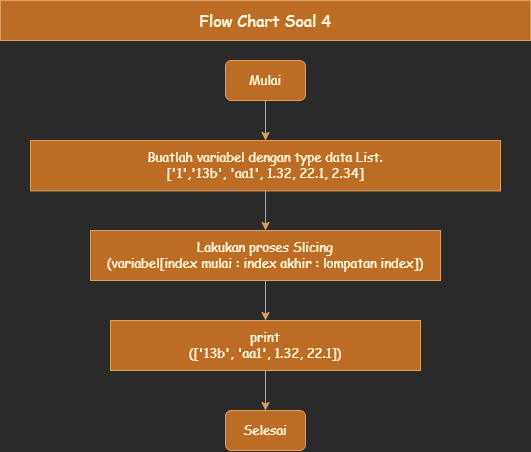

The diagram above was exported from draw.io. Its source (the exported page's mxGraphModel, read from the mxfile embedded in the PNG):
<mxGraphModel dx="866" dy="524" grid="1" gridSize="10" guides="1" tooltips="1" connect="1" arrows="1" fold="1" page="1" pageScale="1" pageWidth="850" pageHeight="1400" math="0" shadow="0">
  <root>
    <mxCell id="0" />
    <mxCell id="1" parent="0" />
    <mxCell id="61yFYmeCeW4CELzINjx6-1" value="" style="edgeStyle=orthogonalEdgeStyle;rounded=0;orthogonalLoop=1;jettySize=auto;html=1;strokeColor=#DDA15E;fontFamily=Comic Sans MS;fontSize=13;fontColor=#FEFAE0;fillColor=#BC6C25;" edge="1" parent="1" source="61yFYmeCeW4CELzINjx6-2" target="61yFYmeCeW4CELzINjx6-4">
      <mxGeometry relative="1" as="geometry" />
    </mxCell>
    <mxCell id="61yFYmeCeW4CELzINjx6-2" value="&lt;font face=&quot;Comic Sans MS&quot; style=&quot;font-size: 13px;&quot;&gt;Mulai&lt;/font&gt;" style="rounded=1;whiteSpace=wrap;html=1;strokeColor=#DDA15E;fontColor=#FEFAE0;fillColor=#BC6C25;fontSize=13;" vertex="1" parent="1">
      <mxGeometry x="355" y="60" width="80" height="40" as="geometry" />
    </mxCell>
    <mxCell id="61yFYmeCeW4CELzINjx6-3" value="" style="edgeStyle=orthogonalEdgeStyle;rounded=0;orthogonalLoop=1;jettySize=auto;html=1;strokeColor=#DDA15E;fontFamily=Comic Sans MS;fontSize=13;fontColor=#FEFAE0;fillColor=#BC6C25;" edge="1" parent="1" source="61yFYmeCeW4CELzINjx6-4" target="61yFYmeCeW4CELzINjx6-7">
      <mxGeometry relative="1" as="geometry" />
    </mxCell>
    <mxCell id="61yFYmeCeW4CELzINjx6-4" value="Buatlah variabel dengan type data List.&lt;br&gt;['1','13b', 'aa1', 1.32, 22.1, 2.34]" style="rounded=0;whiteSpace=wrap;html=1;strokeColor=#DDA15E;fontFamily=Comic Sans MS;fontColor=#FEFAE0;fillColor=#BC6C25;fontSize=13;" vertex="1" parent="1">
      <mxGeometry x="160" y="140" width="470" height="50.4" as="geometry" />
    </mxCell>
    <mxCell id="61yFYmeCeW4CELzINjx6-5" value="Flow Chart Soal 4" style="rounded=0;whiteSpace=wrap;html=1;strokeColor=#DDA15E;fontFamily=Comic Sans MS;fontColor=#FEFAE0;fillColor=#BC6C25;fontSize=16;" vertex="1" parent="1">
      <mxGeometry x="130" width="530" height="40" as="geometry" />
    </mxCell>
    <mxCell id="61yFYmeCeW4CELzINjx6-6" value="" style="edgeStyle=orthogonalEdgeStyle;rounded=0;orthogonalLoop=1;jettySize=auto;html=1;strokeColor=#DDA15E;fontFamily=Comic Sans MS;fontSize=13;fontColor=#FEFAE0;fillColor=#BC6C25;" edge="1" parent="1" source="61yFYmeCeW4CELzINjx6-7" target="61yFYmeCeW4CELzINjx6-9">
      <mxGeometry relative="1" as="geometry" />
    </mxCell>
    <mxCell id="61yFYmeCeW4CELzINjx6-7" value="Lakukan proses Slicing&lt;br&gt;(variabel[index mulai : index akhir : lompatan index])" style="rounded=0;whiteSpace=wrap;html=1;strokeColor=#DDA15E;fontFamily=Comic Sans MS;fontColor=#FEFAE0;fillColor=#BC6C25;fontSize=13;" vertex="1" parent="1">
      <mxGeometry x="220" y="230" width="350" height="50" as="geometry" />
    </mxCell>
    <mxCell id="61yFYmeCeW4CELzINjx6-8" value="" style="edgeStyle=orthogonalEdgeStyle;rounded=0;orthogonalLoop=1;jettySize=auto;html=1;strokeColor=#DDA15E;fontFamily=Comic Sans MS;fontSize=13;fontColor=#FEFAE0;fillColor=#BC6C25;" edge="1" parent="1" source="61yFYmeCeW4CELzINjx6-9" target="61yFYmeCeW4CELzINjx6-10">
      <mxGeometry relative="1" as="geometry" />
    </mxCell>
    <mxCell id="61yFYmeCeW4CELzINjx6-9" value="print&lt;br&gt;(['13b', 'aa1', 1.32, 22.1])" style="rounded=0;whiteSpace=wrap;html=1;strokeColor=#DDA15E;fontFamily=Comic Sans MS;fontColor=#FEFAE0;fillColor=#BC6C25;fontSize=13;" vertex="1" parent="1">
      <mxGeometry x="240" y="320" width="310" height="50" as="geometry" />
    </mxCell>
    <mxCell id="61yFYmeCeW4CELzINjx6-10" value="&lt;font face=&quot;Comic Sans MS&quot; style=&quot;font-size: 13px;&quot;&gt;Selesai&lt;/font&gt;" style="rounded=1;whiteSpace=wrap;html=1;strokeColor=#DDA15E;fontColor=#FEFAE0;fillColor=#BC6C25;fontSize=13;" vertex="1" parent="1">
      <mxGeometry x="355" y="410" width="80" height="40" as="geometry" />
    </mxCell>
  </root>
</mxGraphModel>